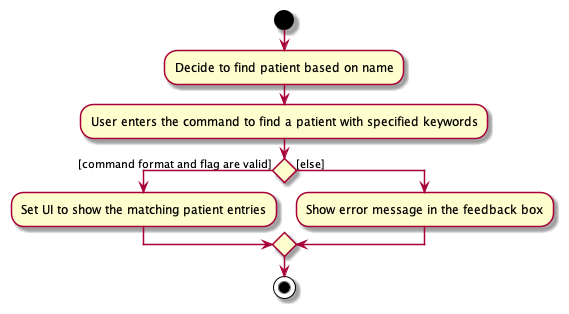

The diagram above was rendered by PlantUML. Its source (embedded in the PNG):
@startuml
start

'Since the beta syntax does not support placing the condition outside the
'diamond we place it as the true branch instead.
:Decide to find patient based on name;
:User enters the command to find a patient with specified keywords;
    if () then ([command format and flag are valid])
        :Set UI to show the matching patient entries;
    else ([else])
        :Show error message in the feedback box;
    endif
stop
@enduml